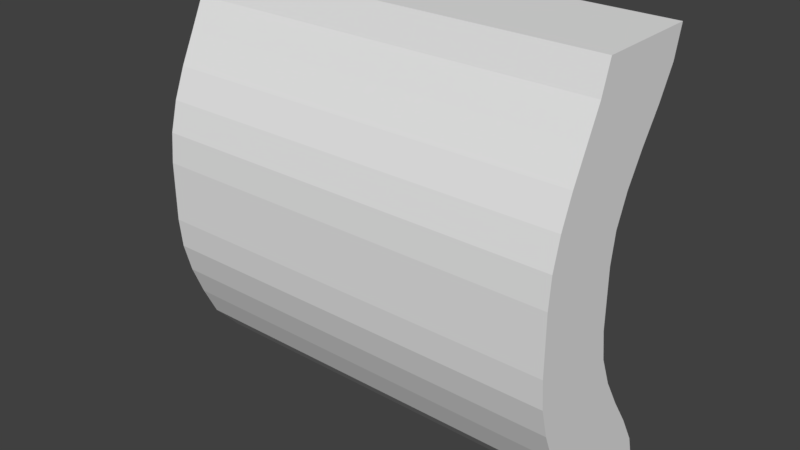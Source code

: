 # Source: ShakeHitObject.blend  (saved by Blender 2.79.0; exported with 4.5.12 LTS)
import bpy
from mathutils import Matrix  # noqa: F401  (used for matrix-valued properties, if any)

bpy.ops.wm.read_factory_settings(use_empty=True)
scene = bpy.context.scene
scene.name = 'Scene'

# ---- collections
col_collection_1 = bpy.data.collections.new('Collection 1'); scene.collection.children.link(col_collection_1)

# ---- materials (node trees are filled in below, after node groups)
mat_material = bpy.data.materials.new('Material')
mat_material.alpha_threshold = 0.0
mat_material.use_transparent_shadow = False
mat_material.roughness = 0.5
mat_material.line_color = (0.0, 0.0, 0.0, 1.0)

# ---- material node trees

# ---- world
world_world = bpy.data.worlds.new('World'); scene.world = world_world
world_world.color = (0.05088, 0.05088, 0.05088)
world_world.use_sun_shadow = False
world_world.sun_shadow_jitter_overblur = 0.0
world_world.cycles.sampling_method = 'MANUAL'

# ---- meshes
me_cube = bpy.data.meshes.new('Cube')
me_cube.from_pydata([(1.0, 0.9781, -1.0), (1.0, -0.3655, -1.0), (-1.0, -0.3655, -1.0), (-1.0, 0.9781, -1.0), (1.0, 0.9781, 1.0), (1.0, -1.033, 1.0), (-1.0, -1.033, 1.0), (-1.0, 0.9781, 1.0), (1.0, 0.6875, -1.0), (1.0, 0.3983, -1.0), (1.0, 0.1079, -1.0), (1.0, -0.1812, -1.0), (1.0, -0.4677, -1.0), (1.0, -0.3596, -1.0), (0.7143, 0.9781, -1.0), (0.4286, 0.9781, -1.0), (0.1429, 0.9781, -1.0), (-0.1429, 0.9781, -1.0), (-0.4286, 0.9781, -1.0), (-0.7143, 0.9781, -1.0), (1.0, 0.5126, -0.7143), (1.0, -0.1896, -0.4286), (1.0, -0.5056, -0.1429), (1.0, -0.5056, 0.1429), (1.0, -0.1896, 0.4286), (1.0, 0.5126, 0.7143), (0.7143, -0.3655, -1.0), (0.4286, -0.3655, -1.0), (0.1429, -0.3655, -1.0), (-0.1429, -0.3611, -1.0), (-0.4286, -0.3655, -1.0), (-0.7143, -0.3655, -1.0), (1.0, -1.493, -0.7143), (1.0, -1.998, -0.4286), (1.0, -2.203, -0.1429), (1.0, -2.203, 0.1429), (1.0, -1.998, 0.4286), (1.0, -1.493, 0.7143), (-1.0, -0.3596, -1.0), (-1.0, -0.4677, -1.0), (-1.0, -0.1812, -1.0), (-1.0, 0.1079, -1.0), (-1.0, 0.3983, -1.0), (-1.0, 0.6875, -1.0), (-1.0, -1.493, -0.7143), (-1.0, -1.998, -0.4286), (-1.0, -2.203, -0.1429), (-1.0, -2.203, 0.1429), (-1.0, -1.998, 0.4286), (-1.0, -1.493, 0.7143), (-1.0, 0.5126, -0.7143), (-1.0, -0.1896, -0.4286), (-1.0, -0.5056, -0.1429), (-1.0, -0.5056, 0.1429), (-1.0, -0.1896, 0.4286), (-1.0, 0.5126, 0.7143), (1.0, 0.6875, 1.0), (1.0, 0.3983, 1.0), (1.0, 0.1079, 1.0), (1.0, -0.1812, 1.0), (1.0, -0.4677, 1.0), (1.0, -0.7514, 1.0), (0.7143, 0.9781, 1.0), (0.4286, 0.9781, 1.0), (0.1429, 0.9781, 1.0), (-0.1429, 0.9781, 1.0), (-0.4286, 0.9781, 1.0), (-0.7143, 0.9781, 1.0), (0.7143, -1.033, 1.0), (0.4286, -1.033, 1.0), (0.1429, -1.033, 1.0), (-0.1429, -1.033, 1.0), (-0.4286, -1.033, 1.0), (-0.7143, -1.033, 1.0), (-1.0, -0.7514, 1.0), (-1.0, -0.4677, 1.0), (-1.0, -0.1812, 1.0), (-1.0, 0.1079, 1.0), (-1.0, 0.3983, 1.0), (-1.0, 0.6875, 1.0), (0.7143, 0.5126, 0.7143), (0.4286, 0.5126, 0.7143), (0.1429, 0.5126, 0.7143), (-0.1429, 0.5126, 0.7143), (-0.4286, 0.5126, 0.7143), (-0.7143, 0.5126, 0.7143), (0.7143, -0.1896, 0.4286), (0.4286, -0.1896, 0.4286), (0.1429, -0.1896, 0.4286), (-0.1429, -0.1896, 0.4286), (-0.4286, -0.1896, 0.4286), (-0.7143, -0.1896, 0.4286), (0.7143, -0.5056, 0.1429), (0.4286, -0.5056, 0.1429), (0.1429, -0.5056, 0.1429), (-0.1429, -0.5056, 0.1429), (-0.4286, -0.5056, 0.1429), (-0.7143, -0.5056, 0.1429), (0.7143, -0.5056, -0.1429), (0.4286, -0.5056, -0.1429), (0.1429, -0.5056, -0.1429), (-0.1429, -0.5056, -0.1429), (-0.4286, -0.5056, -0.1429), (-0.7143, -0.5056, -0.1429), (0.7143, -0.1896, -0.4286), (0.4286, -0.1896, -0.4286), (0.1429, -0.1896, -0.4286), (-0.1429, -0.1896, -0.4286), (-0.4286, -0.1896, -0.4286), (-0.7143, -0.1896, -0.4286), (0.7143, 0.5126, -0.7143), (0.4286, 0.5126, -0.7143), (0.1429, 0.5126, -0.7143), (-0.1429, 0.5126, -0.7143), (-0.4286, 0.5126, -0.7143), (-0.7143, 0.5126, -0.7143), (0.7143, -1.493, -0.7143), (0.4286, -1.493, -0.7143), (0.1429, -1.493, -0.7143), (-0.1429, -1.493, -0.7143), (-0.4286, -1.493, -0.7143), (-0.7143, -1.493, -0.7143), (0.7143, -1.998, -0.4286), (0.4286, -1.998, -0.4286), (0.1429, -1.998, -0.4286), (-0.1429, -1.998, -0.4286), (-0.4286, -1.998, -0.4286), (-0.7143, -1.998, -0.4286), (0.7143, -2.203, -0.1429), (0.4286, -2.203, -0.1429), (0.1429, -2.203, -0.1429), (-0.1429, -2.203, -0.1429), (-0.4286, -2.203, -0.1429), (-0.7143, -2.203, -0.1429), (0.7143, -2.203, 0.1429), (0.4286, -2.203, 0.1429), (0.1429, -2.203, 0.1429), (-0.1429, -2.203, 0.1429), (-0.4286, -2.203, 0.1429), (-0.7143, -2.203, 0.1429), (0.7143, -1.998, 0.4286), (0.4286, -1.998, 0.4286), (0.1429, -1.998, 0.4286), (-0.1429, -1.998, 0.4286), (-0.4286, -1.998, 0.4286), (-0.7143, -1.998, 0.4286), (0.7143, -1.493, 0.7143), (0.4286, -1.493, 0.7143), (0.1429, -1.493, 0.7143), (-0.1429, -1.493, 0.7143), (-0.4286, -1.493, 0.7143), (-0.7143, -1.493, 0.7143), (1.0, -0.377, -1.0), (-0.8571, 0.9781, -1.0), (1.0, 0.8273, 0.8571), (-0.8571, -0.3655, -1.0), (1.0, -1.22, 0.8571), (-1.0, 0.8324, -1.0), (-1.0, -1.22, 0.8571), (-1.0, 0.8273, 0.8571), (1.0, -0.8926, 1.0), (-0.8571, 0.9781, 1.0), (-0.8571, -1.033, 1.0), (-1.0, 0.8324, 1.0), (1.0, 0.8324, -1.0), (1.0, 0.5432, -1.0), (1.0, 0.2531, -1.0), (1.0, -0.03696, -1.0), (1.0, -0.3248, -1.0), (1.0, -0.554, -1.0), (0.8571, 0.9781, -1.0), (0.5714, 0.9781, -1.0), (0.2857, 0.9781, -1.0), (1.49e-07, 0.9781, -1.0), (-0.2857, 0.9781, -1.0), (-0.5714, 0.9781, -1.0), (1.0, 0.8273, -0.8571), (1.0, 0.1408, -0.5714), (1.0, -0.42, -0.2857), (1.0, -0.5056, 0.0), (1.0, -0.42, 0.2857), (1.0, 0.1408, 0.5714), (0.8571, -0.3655, -1.0), (0.5714, -0.3655, -1.0), (0.2857, -0.3655, -1.0), (-4.47e-08, -0.3655, -1.0), (-0.2857, -0.3611, -1.0), (-0.5714, -0.3655, -1.0), (1.0, -0.982, -0.8571), (1.0, -1.77, -0.5714), (1.0, -2.149, -0.2857), (1.0, -2.203, 0.0), (1.0, -2.149, 0.2857), (1.0, -1.77, 0.5714), (-1.0, -0.377, -1.0), (-1.0, -0.554, -1.0), (-1.0, -0.3248, -1.0), (-1.0, -0.03696, -1.0), (-1.0, 0.2531, -1.0), (-1.0, 0.5432, -1.0), (-1.0, -0.982, -0.8571), (-1.0, -1.77, -0.5714), (-1.0, -2.149, -0.2857), (-1.0, -2.203, 0.0), (-1.0, -2.149, 0.2857), (-1.0, -1.77, 0.5714), (-1.0, 0.8273, -0.8571), (-1.0, 0.1408, -0.5714), (-1.0, -0.42, -0.2857), (-1.0, -0.5056, 0.0), (-1.0, -0.42, 0.2857), (-1.0, 0.1408, 0.5714), (1.0, 0.8324, 1.0), (1.0, 0.5432, 1.0), (1.0, 0.2531, 1.0), (1.0, -0.03696, 1.0), (1.0, -0.3248, 1.0), (1.0, -0.6098, 1.0), (0.8571, 0.9781, 1.0), (0.5714, 0.9781, 1.0), (0.2857, 0.9781, 1.0), (2.086e-07, 0.9781, 1.0), (-0.2857, 0.9781, 1.0), (-0.5714, 0.9781, 1.0), (0.8571, -1.033, 1.0), (0.5714, -1.033, 1.0), (0.2857, -1.033, 1.0), (-5.215e-07, -1.033, 1.0), (-0.2857, -1.033, 1.0), (-0.5714, -1.033, 1.0), (-1.0, -0.8926, 1.0), (-1.0, -0.6098, 1.0), (-1.0, -0.3248, 1.0), (-1.0, -0.03696, 1.0), (-1.0, 0.2531, 1.0), (-1.0, 0.5432, 1.0), (-0.8571, 0.5126, 0.7143), (0.8571, 0.5126, 0.7143), (0.5714, 0.5126, 0.7143), (0.2857, 0.5126, 0.7143), (2.384e-07, 0.5126, 0.7143), (-0.2857, 0.5126, 0.7143), (-0.5714, 0.5126, 0.7143), (-0.8571, -0.1896, 0.4286), (0.8571, -0.1896, 0.4286), (0.5714, -0.1896, 0.4286), (0.2857, -0.1896, 0.4286), (2.086e-07, -0.1896, 0.4286), (-0.2857, -0.1896, 0.4286), (-0.5714, -0.1896, 0.4286), (-0.8571, -0.5056, 0.1429), (0.8571, -0.5056, 0.1429), (0.5714, -0.5056, 0.1429), (0.2857, -0.5056, 0.1429), (1.937e-07, -0.5056, 0.1429), (-0.2857, -0.5056, 0.1429), (-0.5714, -0.5056, 0.1429), (-0.8571, -0.5056, -0.1429), (0.8571, -0.5056, -0.1429), (0.5714, -0.5056, -0.1429), (0.2857, -0.5056, -0.1429), (1.937e-07, -0.5056, -0.1429), (-0.2857, -0.5056, -0.1429), (-0.5714, -0.5056, -0.1429), (-0.8571, -0.1896, -0.4286), (0.8571, -0.1896, -0.4286), (0.5714, -0.1896, -0.4286), (0.2857, -0.1896, -0.4286), (2.384e-07, -0.1896, -0.4286), (-0.2857, -0.1896, -0.4286), (-0.5714, -0.1896, -0.4286), (-0.8571, 0.5126, -0.7143), (0.8571, 0.5126, -0.7143), (0.5714, 0.5126, -0.7143), (0.2857, 0.5126, -0.7143), (2.086e-07, 0.5126, -0.7143), (-0.2857, 0.5126, -0.7143), (-0.5714, 0.5126, -0.7143), (0.7143, 0.8273, 0.8571), (0.4286, 0.8273, 0.8571), (0.1429, 0.8273, 0.8571), (-0.1429, 0.8273, 0.8571), (-0.4286, 0.8273, 0.8571), (-0.7143, 0.8273, 0.8571), (0.7143, 0.1408, 0.5714), (0.4286, 0.1408, 0.5714), (0.1429, 0.1408, 0.5714), (-0.1429, 0.1408, 0.5714), (-0.4286, 0.1408, 0.5714), (-0.7143, 0.1408, 0.5714), (0.7143, -0.42, 0.2857), (0.4286, -0.42, 0.2857), (0.1429, -0.42, 0.2857), (-0.1429, -0.42, 0.2857), (-0.4286, -0.42, 0.2857), (-0.7143, -0.42, 0.2857), (0.7143, -0.5056, 0.0), (0.4286, -0.5056, 0.0), (0.1429, -0.5056, 0.0), (-0.1429, -0.5056, 0.0), (-0.4286, -0.5056, 0.0), (-0.7143, -0.5056, 0.0), (0.7143, -0.42, -0.2857), (0.4286, -0.42, -0.2857), (0.1429, -0.42, -0.2857), (-0.1429, -0.42, -0.2857), (-0.4286, -0.42, -0.2857), (-0.7143, -0.42, -0.2857), (0.7143, 0.1408, -0.5714), (0.4286, 0.1408, -0.5714), (0.1429, 0.1408, -0.5714), (-0.1429, 0.1408, -0.5714), (-0.4286, 0.1408, -0.5714), (-0.7143, 0.1408, -0.5714), (0.7143, 0.8273, -0.8571), (0.4286, 0.8273, -0.8571), (0.1429, 0.8273, -0.8571), (-0.1429, 0.8273, -0.8571), (-0.4286, 0.8273, -0.8571), (-0.7143, 0.8273, -0.8571), (-0.8571, -1.493, -0.7143), (0.8571, -1.493, -0.7143), (0.5714, -1.493, -0.7143), (0.2857, -1.493, -0.7143), (-1.192e-07, -1.493, -0.7143), (-0.2857, -1.493, -0.7143), (-0.5714, -1.493, -0.7143), (-0.8571, -1.998, -0.4286), (0.8571, -1.998, -0.4286), (0.5714, -1.998, -0.4286), (0.2857, -1.998, -0.4286), (-1.788e-07, -1.998, -0.4286), (-0.2857, -1.998, -0.4286), (-0.5714, -1.998, -0.4286), (-0.8571, -2.203, -0.1429), (0.8571, -2.203, -0.1429), (0.5714, -2.203, -0.1429), (0.2857, -2.203, -0.1429), (-2.086e-07, -2.203, -0.1429), (-0.2857, -2.203, -0.1429), (-0.5714, -2.203, -0.1429), (-0.8571, -2.203, 0.1429), (0.8571, -2.203, 0.1429), (0.5714, -2.203, 0.1429), (0.2857, -2.203, 0.1429), (-2.98e-07, -2.203, 0.1429), (-0.2857, -2.203, 0.1429), (-0.5714, -2.203, 0.1429), (-0.8571, -1.998, 0.4286), (0.8571, -1.998, 0.4286), (0.5714, -1.998, 0.4286), (0.2857, -1.998, 0.4286), (-3.725e-07, -1.998, 0.4286), (-0.2857, -1.998, 0.4286), (-0.5714, -1.998, 0.4286), (-0.8571, -1.493, 0.7143), (0.8571, -1.493, 0.7143), (0.5714, -1.493, 0.7143), (0.2857, -1.493, 0.7143), (-4.47e-07, -1.493, 0.7143), (-0.2857, -1.493, 0.7143), (-0.5714, -1.493, 0.7143), (0.7143, -0.982, -0.8571), (0.4286, -0.982, -0.8571), (0.1429, -0.982, -0.8571), (-0.1429, -0.982, -0.8571), (-0.4286, -0.982, -0.8571), (-0.7143, -0.982, -0.8571), (0.7143, -1.77, -0.5714), (0.4286, -1.77, -0.5714), (0.1429, -1.77, -0.5714), (-0.1429, -1.77, -0.5714), (-0.4286, -1.77, -0.5714), (-0.7143, -1.77, -0.5714), (0.7143, -2.149, -0.2857), (0.4286, -2.149, -0.2857), (0.1429, -2.149, -0.2857), (-0.1429, -2.149, -0.2857), (-0.4286, -2.149, -0.2857), (-0.7143, -2.149, -0.2857), (0.7143, -2.203, 0.0), (0.4286, -2.203, 0.0), (0.1429, -2.203, 0.0), (-0.1429, -2.203, 0.0), (-0.4286, -2.203, 0.0), (-0.7143, -2.203, 0.0), (0.7143, -2.149, 0.2857), (0.4286, -2.149, 0.2857), (0.1429, -2.149, 0.2857), (-0.1429, -2.149, 0.2857), (-0.4286, -2.149, 0.2857), (-0.7143, -2.149, 0.2857), (0.7143, -1.77, 0.5714), (0.4286, -1.77, 0.5714), (0.1429, -1.77, 0.5714), (-0.1429, -1.77, 0.5714), (-0.4286, -1.77, 0.5714), (-0.7143, -1.77, 0.5714), (0.7143, -1.22, 0.8571), (0.4286, -1.22, 0.8571), (0.1429, -1.22, 0.8571), (-0.1429, -1.22, 0.8571), (-0.4286, -1.22, 0.8571), (-0.7143, -1.22, 0.8571), (-0.5714, -1.22, 0.8571), (-0.2857, -1.22, 0.8571), (-4.768e-07, -1.22, 0.8571), (0.2857, -1.22, 0.8571), (0.5714, -1.22, 0.8571), (0.8571, -1.22, 0.8571), (-0.5714, -1.77, 0.5714), (-0.2857, -1.77, 0.5714), (-4.023e-07, -1.77, 0.5714), (0.2857, -1.77, 0.5714), (0.5714, -1.77, 0.5714), (0.8571, -1.77, 0.5714), (-0.5714, -2.149, 0.2857), (-0.2857, -2.149, 0.2857), (-3.427e-07, -2.149, 0.2857), (0.2857, -2.149, 0.2857), (0.5714, -2.149, 0.2857), (0.8571, -2.149, 0.2857), (-0.5714, -2.203, 0.0), (-0.2857, -2.203, 0.0), (-2.533e-07, -2.203, 0.0), (0.2857, -2.203, 0.0), (0.5714, -2.203, 0.0), (0.8571, -2.203, 0.0), (-0.5714, -2.149, -0.2857), (-0.2857, -2.149, -0.2857), (-1.937e-07, -2.149, -0.2857), (0.2857, -2.149, -0.2857), (0.5714, -2.149, -0.2857), (0.8571, -2.149, -0.2857), (-0.5714, -1.77, -0.5714), (-0.2857, -1.77, -0.5714), (-1.49e-07, -1.77, -0.5714), (0.2857, -1.77, -0.5714), (0.5714, -1.77, -0.5714), (0.8571, -1.77, -0.5714), (-0.5714, -0.982, -0.8571), (-0.2857, -0.982, -0.8571), (-7.451e-08, -0.982, -0.8571), (0.2857, -0.982, -0.8571), (0.5714, -0.982, -0.8571), (0.8571, -0.982, -0.8571), (-0.8571, -1.77, 0.5714), (-0.8571, -2.149, 0.2857), (-0.8571, -2.203, 0.0), (-0.8571, -2.149, -0.2857), (-0.8571, -1.77, -0.5714), (-0.8571, -0.982, -0.8571), (-0.5714, 0.8273, -0.8571), (-0.2857, 0.8273, -0.8571), (1.788e-07, 0.8273, -0.8571), (0.2857, 0.8273, -0.8571), (0.5714, 0.8273, -0.8571), (0.8571, 0.8273, -0.8571), (-0.5714, 0.1408, -0.5714), (-0.2857, 0.1408, -0.5714), (2.235e-07, 0.1408, -0.5714), (0.2857, 0.1408, -0.5714), (0.5714, 0.1408, -0.5714), (0.8571, 0.1408, -0.5714), (-0.5714, -0.42, -0.2857), (-0.2857, -0.42, -0.2857), (2.235e-07, -0.42, -0.2857), (0.2857, -0.42, -0.2857), (0.5714, -0.42, -0.2857), (0.8571, -0.42, -0.2857), (-0.5714, -0.5056, 0.0), (-0.2857, -0.5056, 0.0), (1.937e-07, -0.5056, 0.0), (0.2857, -0.5056, 0.0), (0.5714, -0.5056, 0.0), (0.8571, -0.5056, 0.0), (-0.5714, -0.42, 0.2857), (-0.2857, -0.42, 0.2857), (1.937e-07, -0.42, 0.2857), (0.2857, -0.42, 0.2857), (0.5714, -0.42, 0.2857), (0.8571, -0.42, 0.2857), (-0.5714, 0.1408, 0.5714), (-0.2857, 0.1408, 0.5714), (2.235e-07, 0.1408, 0.5714), (0.2857, 0.1408, 0.5714), (0.5714, 0.1408, 0.5714), (0.8571, 0.1408, 0.5714), (-0.5714, 0.8273, 0.8571), (-0.2857, 0.8273, 0.8571), (2.235e-07, 0.8273, 0.8571), (0.2857, 0.8273, 0.8571), (0.5714, 0.8273, 0.8571), (0.8571, 0.8273, 0.8571), (-0.8571, 0.1408, -0.5714), (-0.8571, -0.42, -0.2857), (-0.8571, -0.5056, 0.0), (-0.8571, -0.42, 0.2857), (-0.8571, 0.1408, 0.5714), (-0.8571, 0.8273, 0.8571), (-0.8571, 0.8273, -0.8571), (-0.8571, -1.22, 0.8571)], [], [(230, 6, 162, 73, 229, 72, 228, 71, 227, 70, 226, 69, 225, 68, 224, 5, 160, 61, 217, 60, 216, 59, 215, 58, 214, 57, 213, 56, 212, 4, 218, 62, 219, 63, 220, 64, 221, 65, 222, 66, 223, 67, 161, 7, 163, 79, 235, 78, 234, 77, 233, 76, 232, 75, 231, 74), (162, 6, 158, 501, 403, 404, 402, 405, 401, 406, 400, 407, 399, 408, 398, 409, 156, 5, 224, 68, 225, 69, 226, 70, 227, 71, 228, 72, 229, 73), (163, 7, 159, 55, 211, 54, 210, 53, 209, 52, 208, 51, 207, 50, 206, 3, 157, 43, 199, 42, 198, 41, 197, 40, 196, 39, 195, 38, 194, 2, 200, 44, 201, 45, 202, 46, 203, 47, 204, 48, 205, 49, 158, 6, 230, 74, 231, 75, 232, 76, 233, 77, 234, 78, 235, 79), (355, 49, 205, 446, 397, 410, 396, 411, 395, 412, 394, 413, 393, 414, 392, 415, 193, 37, 356, 146, 357, 147, 358, 148, 359, 149, 360, 150, 361, 151), (404, 403, 501, 158, 49, 355, 151, 361, 150, 360, 149, 359, 148, 358, 147, 357, 146, 356, 37, 156, 409, 398, 408, 399, 407, 400, 406, 401, 405, 402), (348, 48, 204, 447, 391, 416, 390, 417, 389, 418, 388, 419, 387, 420, 386, 421, 192, 36, 349, 140, 350, 141, 351, 142, 352, 143, 353, 144, 354, 145), (410, 397, 446, 205, 48, 348, 145, 354, 144, 353, 143, 352, 142, 351, 141, 350, 140, 349, 36, 193, 415, 392, 414, 393, 413, 394, 412, 395, 411, 396), (341, 47, 203, 448, 385, 422, 384, 423, 383, 424, 382, 425, 381, 426, 380, 427, 191, 35, 342, 134, 343, 135, 344, 136, 345, 137, 346, 138, 347, 139), (416, 391, 447, 204, 47, 341, 139, 347, 138, 346, 137, 345, 136, 344, 135, 343, 134, 342, 35, 192, 421, 386, 420, 387, 419, 388, 418, 389, 417, 390), (334, 46, 202, 449, 379, 428, 378, 429, 377, 430, 376, 431, 375, 432, 374, 433, 190, 34, 335, 128, 336, 129, 337, 130, 338, 131, 339, 132, 340, 133), (422, 385, 448, 203, 46, 334, 133, 340, 132, 339, 131, 338, 130, 337, 129, 336, 128, 335, 34, 191, 427, 380, 426, 381, 425, 382, 424, 383, 423, 384), (327, 45, 201, 450, 373, 434, 372, 435, 371, 436, 370, 437, 369, 438, 368, 439, 189, 33, 328, 122, 329, 123, 330, 124, 331, 125, 332, 126, 333, 127), (428, 379, 449, 202, 45, 327, 127, 333, 126, 332, 125, 331, 124, 330, 123, 329, 122, 328, 33, 190, 433, 374, 432, 375, 431, 376, 430, 377, 429, 378), (320, 44, 200, 451, 367, 440, 366, 441, 365, 442, 364, 443, 363, 444, 362, 445, 188, 32, 321, 116, 322, 117, 323, 118, 324, 119, 325, 120, 326, 121), (434, 373, 450, 201, 44, 320, 121, 326, 120, 325, 119, 324, 118, 323, 117, 322, 116, 321, 32, 189, 439, 368, 438, 369, 437, 370, 436, 371, 435, 372), (488, 283, 499, 159, 7, 161, 67, 223, 66, 222, 65, 221, 64, 220, 63, 219, 62, 218, 4, 154, 493, 278, 492, 279, 491, 280, 490, 281, 489, 282), (440, 367, 451, 200, 2, 155, 31, 187, 30, 186, 29, 185, 28, 184, 27, 183, 26, 182, 1, 188, 445, 362, 444, 363, 443, 364, 442, 365, 441, 366), (155, 2, 194, 38, 195, 39, 196, 40, 197, 41, 198, 42, 199, 43, 157, 3, 153, 19, 175, 18, 174, 17, 173, 16, 172, 15, 171, 14, 170, 0, 164, 8, 165, 9, 166, 10, 167, 11, 168, 12, 169, 13, 152, 1, 182, 26, 183, 27, 184, 28, 185, 29, 186, 30, 187, 31), (153, 3, 206, 500, 319, 452, 318, 453, 317, 454, 316, 455, 315, 456, 314, 457, 176, 0, 170, 14, 171, 15, 172, 16, 173, 17, 174, 18, 175, 19), (271, 50, 207, 494, 313, 458, 312, 459, 311, 460, 310, 461, 309, 462, 308, 463, 177, 20, 272, 110, 273, 111, 274, 112, 275, 113, 276, 114, 277, 115), (452, 319, 500, 206, 50, 271, 115, 277, 114, 276, 113, 275, 112, 274, 111, 273, 110, 272, 20, 176, 457, 314, 456, 315, 455, 316, 454, 317, 453, 318), (264, 51, 208, 495, 307, 464, 306, 465, 305, 466, 304, 467, 303, 468, 302, 469, 178, 21, 265, 104, 266, 105, 267, 106, 268, 107, 269, 108, 270, 109), (458, 313, 494, 207, 51, 264, 109, 270, 108, 269, 107, 268, 106, 267, 105, 266, 104, 265, 21, 177, 463, 308, 462, 309, 461, 310, 460, 311, 459, 312), (257, 52, 209, 496, 301, 470, 300, 471, 299, 472, 298, 473, 297, 474, 296, 475, 179, 22, 258, 98, 259, 99, 260, 100, 261, 101, 262, 102, 263, 103), (464, 307, 495, 208, 52, 257, 103, 263, 102, 262, 101, 261, 100, 260, 99, 259, 98, 258, 22, 178, 469, 302, 468, 303, 467, 304, 466, 305, 465, 306), (250, 53, 210, 497, 295, 476, 294, 477, 293, 478, 292, 479, 291, 480, 290, 481, 180, 23, 251, 92, 252, 93, 253, 94, 254, 95, 255, 96, 256, 97), (470, 301, 496, 209, 53, 250, 97, 256, 96, 255, 95, 254, 94, 253, 93, 252, 92, 251, 23, 179, 475, 296, 474, 297, 473, 298, 472, 299, 471, 300), (243, 54, 211, 498, 289, 482, 288, 483, 287, 484, 286, 485, 285, 486, 284, 487, 181, 24, 244, 86, 245, 87, 246, 88, 247, 89, 248, 90, 249, 91), (476, 295, 497, 210, 54, 243, 91, 249, 90, 248, 89, 247, 88, 246, 87, 245, 86, 244, 24, 180, 481, 290, 480, 291, 479, 292, 478, 293, 477, 294), (236, 55, 159, 499, 283, 488, 282, 489, 281, 490, 280, 491, 279, 492, 278, 493, 154, 25, 237, 80, 238, 81, 239, 82, 240, 83, 241, 84, 242, 85), (482, 289, 498, 211, 55, 236, 85, 242, 84, 241, 83, 240, 82, 239, 81, 238, 80, 237, 25, 181, 487, 284, 486, 285, 485, 286, 484, 287, 483, 288), (160, 5, 156, 37, 193, 36, 192, 35, 191, 34, 190, 33, 189, 32, 188, 1, 152, 13, 169, 12, 168, 11, 167, 10, 166, 9, 165, 8, 164, 0, 176, 20, 177, 21, 178, 22, 179, 23, 180, 24, 181, 25, 154, 4, 212, 56, 213, 57, 214, 58, 215, 59, 216, 60, 217, 61)])
me_cube.materials.append(mat_material)
me_cube.use_remesh_preserve_volume = False
me_cube.use_remesh_preserve_attributes = False
me_cube.use_mirror_vertex_groups = False
me_cube.update()

# ---- objects
ob_cube = bpy.data.objects.new('Cube', me_cube)

# ---- transforms, parenting, visibility, modifiers, constraints
ob_cube.location = (0.0, 0.0, 0.0)
ob_cube.scale = (4.0, 1.0, 4.0)
ob_cube.lock_rotations_4d = False
ob_cube.empty_display_type = 'ARROWS'
ob_cube.lineart.crease_threshold = 0.0

# ---- collection membership
col_collection_1.objects.link(ob_cube)

# ---- scene / render settings (as saved in the file)
scene.frame_start = 1; scene.frame_end = 250; scene.frame_set(1)
scene.render.engine = 'BLENDER_EEVEE_NEXT'
scene.render.resolution_percentage = 50
scene.render.dither_intensity = 0.0
scene.cycles.use_denoising = False
scene.cycles.samples = 128
scene.cycles.sampling_pattern = 'TABULATED_SOBOL'
scene.cycles.use_adaptive_sampling = False
scene.cycles.use_light_tree = False
scene.cycles.blur_glossy = 0.0
scene.cycles.sample_clamp_indirect = 0.0
scene.view_settings.view_transform = 'Standard'
bpy.context.view_layer.update()

# ---- added for rendering (the .blend has no active camera and no usable light): camera, sun
cam_auto = bpy.data.cameras.new('AutoCamera')
cam_auto.lens = 50.0
cam_auto.sensor_width = 36.0
cam_auto.clip_end = 1000.0
ob_auto_camera = bpy.data.objects.new('AutoCamera', cam_auto)
scene.collection.objects.link(ob_auto_camera)
ob_auto_camera.location = (10.8736, -13.6609, 8.69892)
ob_auto_camera.rotation_euler = (1.09748, -7.21219e-08, 0.694738)
scene.camera = ob_auto_camera
light_auto_sun = bpy.data.lights.new('AutoSun', 'SUN')
light_auto_sun.energy = 3.0
light_auto_sun.angle = 0.0523599
ob_auto_sun = bpy.data.objects.new('AutoSun', light_auto_sun)
scene.collection.objects.link(ob_auto_sun)
ob_auto_sun.rotation_euler = (0.872665, 0.174533, 0.523599)
bpy.context.view_layer.update()
